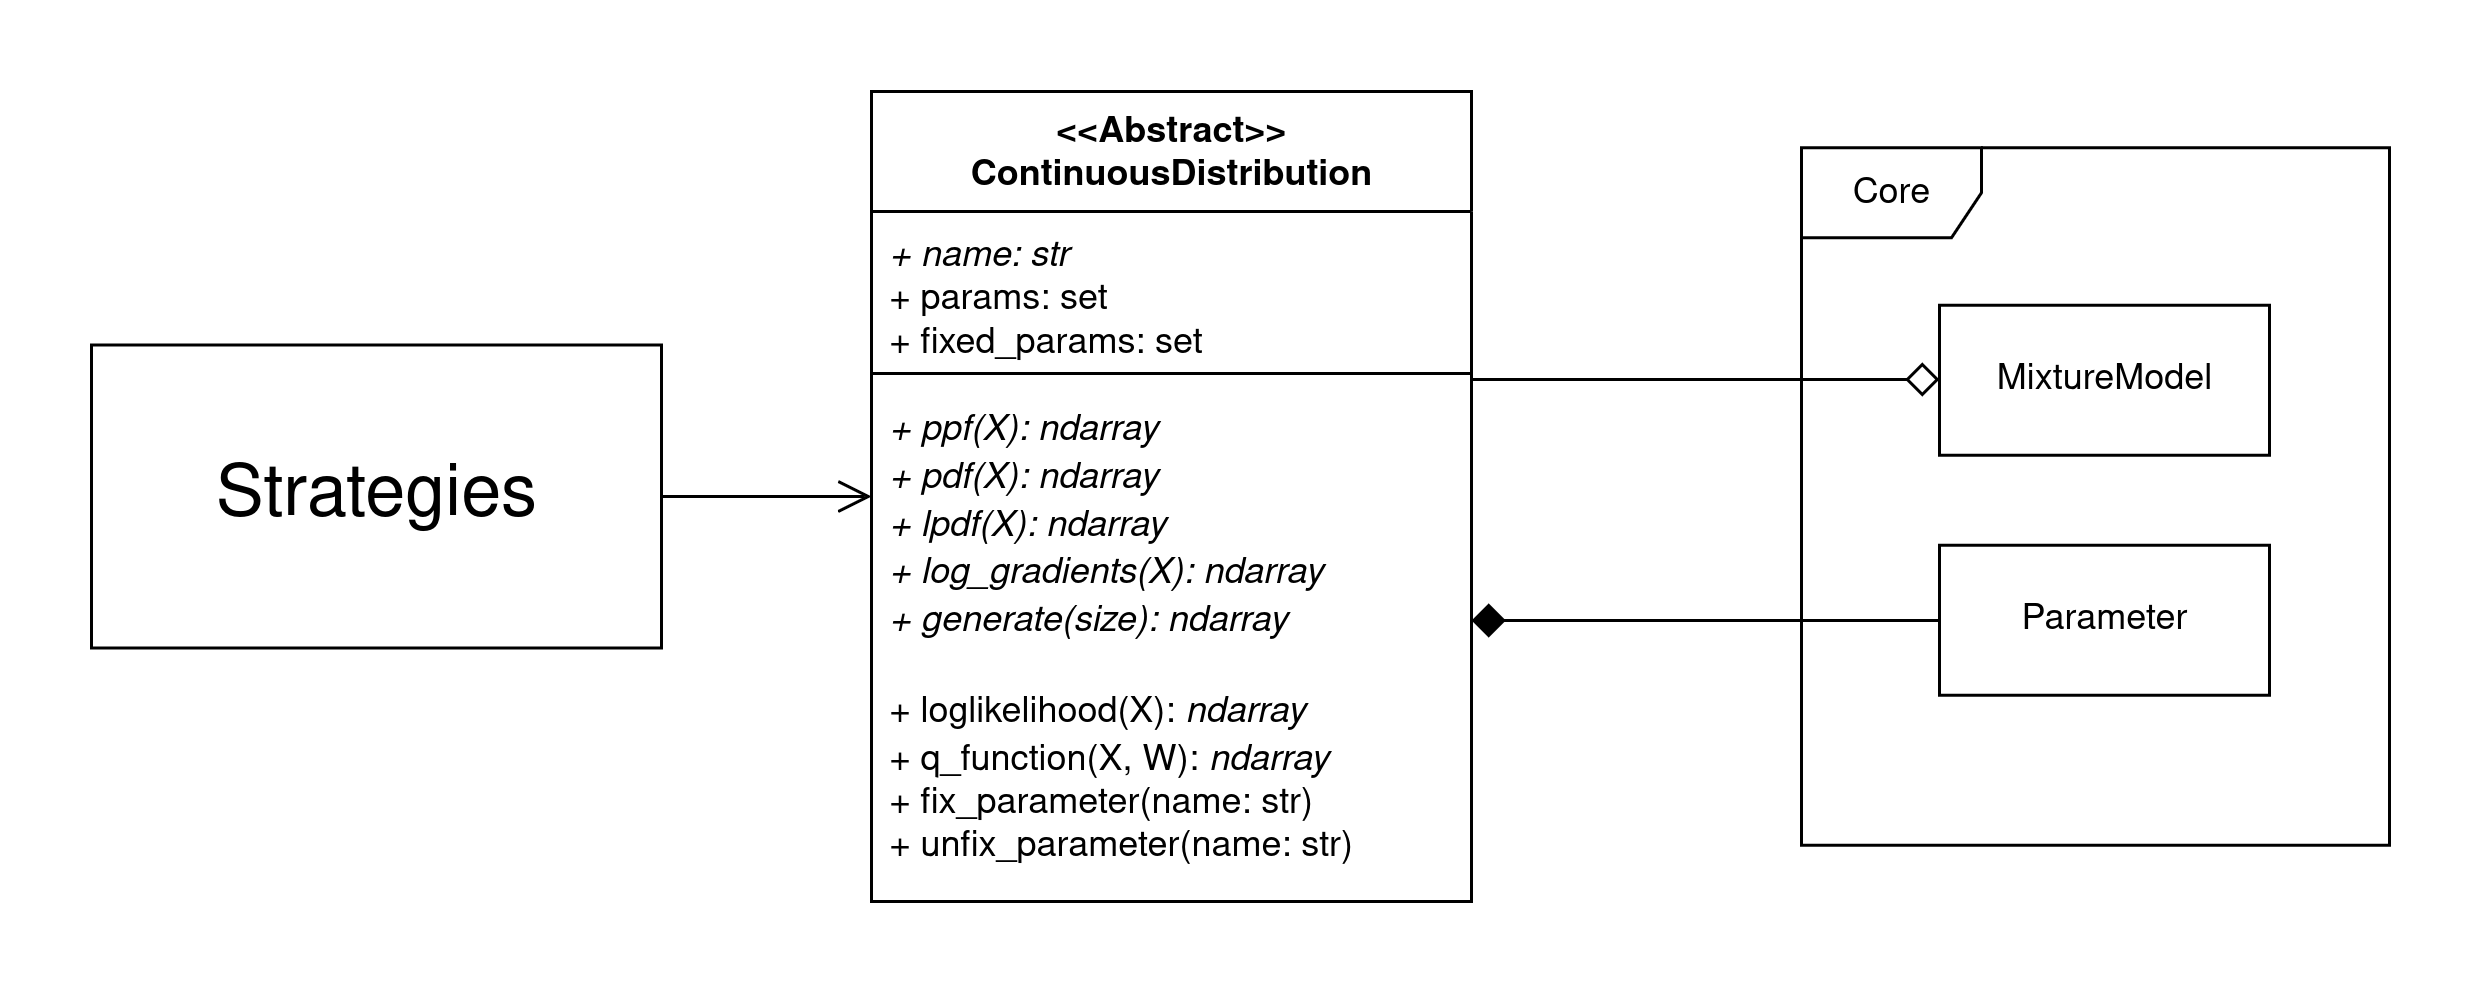

The diagram above was exported from draw.io. Its source (the exported page's mxGraphModel, read from the mxfile embedded in the PNG):
<mxGraphModel dx="989" dy="537" grid="1" gridSize="10" guides="1" tooltips="1" connect="1" arrows="1" fold="1" page="1" pageScale="1" pageWidth="827" pageHeight="1169" math="0" shadow="0">
  <root>
    <mxCell id="0" />
    <mxCell id="1" parent="0" />
    <mxCell id="yA9hYU6mAahTs9dTSDo--15" style="edgeStyle=orthogonalEdgeStyle;rounded=0;orthogonalLoop=1;jettySize=auto;html=1;endArrow=diamond;endFill=0;endSize=9;" parent="1" source="yA9hYU6mAahTs9dTSDo--1" target="yA9hYU6mAahTs9dTSDo--12" edge="1">
      <mxGeometry relative="1" as="geometry">
        <Array as="points">
          <mxPoint x="520" y="296" />
          <mxPoint x="520" y="296" />
        </Array>
      </mxGeometry>
    </mxCell>
    <mxCell id="yA9hYU6mAahTs9dTSDo--1" value="&amp;lt;&amp;lt;Abstract&amp;gt;&amp;gt;&lt;div&gt;ContinuousDistribution&lt;/div&gt;" style="swimlane;fontStyle=1;align=center;verticalAlign=top;childLayout=stackLayout;horizontal=1;startSize=40;horizontalStack=0;resizeParent=1;resizeParentMax=0;resizeLast=0;collapsible=1;marginBottom=0;whiteSpace=wrap;html=1;" parent="1" vertex="1">
      <mxGeometry x="280" y="200" width="200" height="270" as="geometry" />
    </mxCell>
    <mxCell id="yA9hYU6mAahTs9dTSDo--2" value="&lt;div&gt;&lt;i&gt;+ name: str&lt;/i&gt;&lt;/div&gt;&lt;div&gt;+ params: set&lt;/div&gt;&lt;div&gt;+ fixed_params: set&lt;/div&gt;" style="text;strokeColor=none;fillColor=none;align=left;verticalAlign=top;spacingLeft=4;spacingRight=4;overflow=hidden;rotatable=0;points=[[0,0.5],[1,0.5]];portConstraint=eastwest;whiteSpace=wrap;html=1;" parent="yA9hYU6mAahTs9dTSDo--1" vertex="1">
      <mxGeometry y="40" width="200" height="50" as="geometry" />
    </mxCell>
    <mxCell id="yA9hYU6mAahTs9dTSDo--3" value="" style="line;strokeWidth=1;fillColor=none;align=left;verticalAlign=middle;spacingTop=-1;spacingLeft=3;spacingRight=3;rotatable=0;labelPosition=right;points=[];portConstraint=eastwest;strokeColor=inherit;" parent="yA9hYU6mAahTs9dTSDo--1" vertex="1">
      <mxGeometry y="90" width="200" height="8" as="geometry" />
    </mxCell>
    <mxCell id="yA9hYU6mAahTs9dTSDo--4" value="&lt;div&gt;&lt;i&gt;+ ppf(X): ndarray&lt;/i&gt;&lt;/div&gt;&lt;div&gt;&lt;i&gt;+ pdf(X):&amp;nbsp;&lt;/i&gt;&lt;i&gt;ndarray&lt;/i&gt;&lt;/div&gt;&lt;div&gt;&lt;i&gt;+ lpdf(X):&amp;nbsp;&lt;/i&gt;&lt;i&gt;ndarray&lt;/i&gt;&lt;/div&gt;&lt;div&gt;&lt;i&gt;+ log_gradients(X):&amp;nbsp;&lt;/i&gt;&lt;i&gt;ndarray&lt;/i&gt;&lt;/div&gt;&lt;div&gt;&lt;i&gt;+ generate(size):&amp;nbsp;&lt;/i&gt;&lt;i&gt;ndarray&lt;/i&gt;&lt;/div&gt;&lt;div&gt;&lt;br&gt;&lt;/div&gt;&lt;div&gt;+ loglikelihood(X):&amp;nbsp;&lt;i&gt;ndarray&lt;/i&gt;&lt;/div&gt;&lt;div&gt;+ q_function(X, W):&amp;nbsp;&lt;i&gt;ndarray&lt;/i&gt;&lt;/div&gt;&lt;div&gt;+ fix_parameter(name: str)&lt;/div&gt;&lt;div&gt;+ unfix_parameter(name: str)&lt;/div&gt;&lt;div&gt;&lt;i&gt;&lt;br&gt;&lt;/i&gt;&lt;/div&gt;&lt;div&gt;&lt;i&gt;&lt;br&gt;&lt;/i&gt;&lt;/div&gt;&lt;div&gt;&lt;i&gt;&lt;br&gt;&lt;/i&gt;&lt;/div&gt;" style="text;strokeColor=none;fillColor=none;align=left;verticalAlign=top;spacingLeft=4;spacingRight=4;overflow=hidden;rotatable=0;points=[[0,0.5],[1,0.5]];portConstraint=eastwest;whiteSpace=wrap;html=1;" parent="yA9hYU6mAahTs9dTSDo--1" vertex="1">
      <mxGeometry y="98" width="200" height="172" as="geometry" />
    </mxCell>
    <mxCell id="yA9hYU6mAahTs9dTSDo--11" value="Core" style="shape=umlFrame;whiteSpace=wrap;html=1;pointerEvents=0;" parent="1" vertex="1">
      <mxGeometry x="590" y="218.75" width="196" height="232.5" as="geometry" />
    </mxCell>
    <mxCell id="yA9hYU6mAahTs9dTSDo--12" value="MixtureModel" style="html=1;whiteSpace=wrap;" parent="1" vertex="1">
      <mxGeometry x="636" y="271.25" width="110" height="50" as="geometry" />
    </mxCell>
    <mxCell id="yA9hYU6mAahTs9dTSDo--16" style="edgeStyle=orthogonalEdgeStyle;rounded=0;orthogonalLoop=1;jettySize=auto;html=1;endArrow=diamond;endFill=1;endSize=9;" parent="1" source="yA9hYU6mAahTs9dTSDo--13" target="yA9hYU6mAahTs9dTSDo--1" edge="1">
      <mxGeometry relative="1" as="geometry">
        <Array as="points">
          <mxPoint x="550" y="376" />
          <mxPoint x="550" y="376" />
        </Array>
      </mxGeometry>
    </mxCell>
    <mxCell id="yA9hYU6mAahTs9dTSDo--13" value="Parameter" style="html=1;whiteSpace=wrap;" parent="1" vertex="1">
      <mxGeometry x="636" y="351.25" width="110" height="50" as="geometry" />
    </mxCell>
    <mxCell id="yA9hYU6mAahTs9dTSDo--22" style="edgeStyle=orthogonalEdgeStyle;rounded=0;orthogonalLoop=1;jettySize=auto;html=1;endArrow=open;endFill=0;endSize=9;" parent="1" source="yA9hYU6mAahTs9dTSDo--21" target="yA9hYU6mAahTs9dTSDo--1" edge="1">
      <mxGeometry relative="1" as="geometry" />
    </mxCell>
    <mxCell id="yA9hYU6mAahTs9dTSDo--21" value="&lt;font style=&quot;font-size: 24px;&quot;&gt;Strategies&lt;/font&gt;" style="html=1;whiteSpace=wrap;" parent="1" vertex="1">
      <mxGeometry x="20" y="284.5" width="190" height="101" as="geometry" />
    </mxCell>
  </root>
</mxGraphModel>